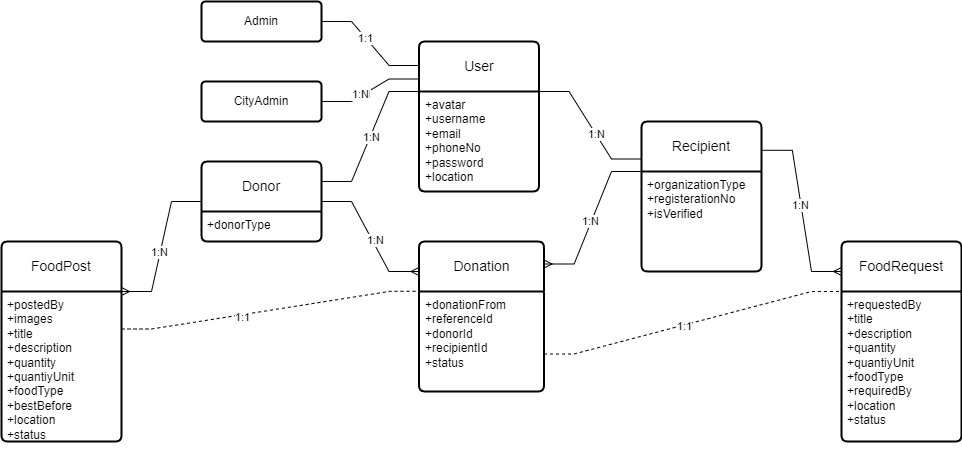

The diagram above was exported from draw.io. Its source (the exported page's mxGraphModel, read from the mxfile embedded in the PNG):
<mxGraphModel dx="1658" dy="468" grid="1" gridSize="10" guides="1" tooltips="1" connect="1" arrows="1" fold="1" page="1" pageScale="1" pageWidth="850" pageHeight="1100" math="0" shadow="0">
  <root>
    <mxCell id="0" />
    <mxCell id="1" parent="0" />
    <mxCell id="Hcd1yzImc3RPiI78sjno-1" value="User" style="swimlane;childLayout=stackLayout;horizontal=1;startSize=50;horizontalStack=0;rounded=1;fontSize=14;fontStyle=0;strokeWidth=2;resizeParent=0;resizeLast=1;shadow=0;dashed=0;align=center;arcSize=4;whiteSpace=wrap;html=1;" parent="1" vertex="1">
      <mxGeometry x="-62.5" y="80" width="120" height="150" as="geometry" />
    </mxCell>
    <mxCell id="Hcd1yzImc3RPiI78sjno-2" value="+avatar&lt;br&gt;+username&lt;br&gt;+email&lt;div&gt;+phoneNo&lt;/div&gt;&lt;div&gt;+password&lt;/div&gt;&lt;div&gt;+location&lt;/div&gt;" style="align=left;strokeColor=none;fillColor=none;spacingLeft=4;fontSize=12;verticalAlign=top;resizable=0;rotatable=0;part=1;html=1;" parent="Hcd1yzImc3RPiI78sjno-1" vertex="1">
      <mxGeometry y="50" width="120" height="100" as="geometry" />
    </mxCell>
    <mxCell id="Hcd1yzImc3RPiI78sjno-3" style="edgeStyle=orthogonalEdgeStyle;rounded=0;orthogonalLoop=1;jettySize=auto;html=1;exitX=0.5;exitY=1;exitDx=0;exitDy=0;entryX=0.5;entryY=1;entryDx=0;entryDy=0;" parent="Hcd1yzImc3RPiI78sjno-1" source="Hcd1yzImc3RPiI78sjno-1" target="Hcd1yzImc3RPiI78sjno-2" edge="1">
      <mxGeometry relative="1" as="geometry" />
    </mxCell>
    <mxCell id="Hcd1yzImc3RPiI78sjno-8" value="Donor" style="swimlane;childLayout=stackLayout;horizontal=1;startSize=50;horizontalStack=0;rounded=1;fontSize=14;fontStyle=0;strokeWidth=2;resizeParent=0;resizeLast=1;shadow=0;dashed=0;align=center;arcSize=4;whiteSpace=wrap;html=1;" parent="1" vertex="1">
      <mxGeometry x="-280" y="200" width="120" height="80" as="geometry">
        <mxRectangle x="240" y="280" width="80" height="50" as="alternateBounds" />
      </mxGeometry>
    </mxCell>
    <mxCell id="Hcd1yzImc3RPiI78sjno-9" value="+donorType" style="align=left;strokeColor=none;fillColor=none;spacingLeft=4;fontSize=12;verticalAlign=top;resizable=0;rotatable=0;part=1;html=1;" parent="Hcd1yzImc3RPiI78sjno-8" vertex="1">
      <mxGeometry y="50" width="120" height="30" as="geometry" />
    </mxCell>
    <mxCell id="Hcd1yzImc3RPiI78sjno-10" style="edgeStyle=orthogonalEdgeStyle;rounded=0;orthogonalLoop=1;jettySize=auto;html=1;exitX=0.5;exitY=1;exitDx=0;exitDy=0;entryX=0.5;entryY=1;entryDx=0;entryDy=0;" parent="Hcd1yzImc3RPiI78sjno-8" source="Hcd1yzImc3RPiI78sjno-8" target="Hcd1yzImc3RPiI78sjno-9" edge="1">
      <mxGeometry relative="1" as="geometry" />
    </mxCell>
    <mxCell id="Hcd1yzImc3RPiI78sjno-24" value="Recipient" style="swimlane;childLayout=stackLayout;horizontal=1;startSize=50;horizontalStack=0;rounded=1;fontSize=14;fontStyle=0;strokeWidth=2;resizeParent=0;resizeLast=1;shadow=0;dashed=0;align=center;arcSize=4;whiteSpace=wrap;html=1;" parent="1" vertex="1">
      <mxGeometry x="160" y="160" width="120" height="150" as="geometry" />
    </mxCell>
    <mxCell id="Hcd1yzImc3RPiI78sjno-25" value="+organizationType&lt;br&gt;+registerationNo&lt;br&gt;+isVerified" style="align=left;strokeColor=none;fillColor=none;spacingLeft=4;fontSize=12;verticalAlign=top;resizable=0;rotatable=0;part=1;html=1;" parent="Hcd1yzImc3RPiI78sjno-24" vertex="1">
      <mxGeometry y="50" width="120" height="100" as="geometry" />
    </mxCell>
    <mxCell id="Hcd1yzImc3RPiI78sjno-26" style="edgeStyle=orthogonalEdgeStyle;rounded=0;orthogonalLoop=1;jettySize=auto;html=1;exitX=0.5;exitY=1;exitDx=0;exitDy=0;entryX=0.5;entryY=1;entryDx=0;entryDy=0;" parent="Hcd1yzImc3RPiI78sjno-24" source="Hcd1yzImc3RPiI78sjno-24" target="Hcd1yzImc3RPiI78sjno-25" edge="1">
      <mxGeometry relative="1" as="geometry" />
    </mxCell>
    <mxCell id="Hcd1yzImc3RPiI78sjno-27" value="Admin" style="rounded=1;arcSize=10;whiteSpace=wrap;html=1;align=center;strokeWidth=2;" parent="1" vertex="1">
      <mxGeometry x="-280" y="40" width="120" height="40" as="geometry" />
    </mxCell>
    <mxCell id="Hcd1yzImc3RPiI78sjno-28" value="CityAdmin" style="rounded=1;arcSize=10;whiteSpace=wrap;html=1;align=center;strokeWidth=2;" parent="1" vertex="1">
      <mxGeometry x="-280" y="120" width="120" height="40" as="geometry" />
    </mxCell>
    <mxCell id="Hcd1yzImc3RPiI78sjno-33" value="FoodPost" style="swimlane;childLayout=stackLayout;horizontal=1;startSize=50;horizontalStack=0;rounded=1;fontSize=14;fontStyle=0;strokeWidth=2;resizeParent=0;resizeLast=1;shadow=0;dashed=0;align=center;arcSize=4;whiteSpace=wrap;html=1;" parent="1" vertex="1">
      <mxGeometry x="-480" y="280" width="120" height="200" as="geometry" />
    </mxCell>
    <mxCell id="Hcd1yzImc3RPiI78sjno-34" value="+postedBy&lt;br&gt;+images&lt;br&gt;+title&lt;div&gt;+description&lt;/div&gt;&lt;div&gt;+quantity&lt;/div&gt;&lt;div&gt;+quantiyUnit&lt;/div&gt;&lt;div&gt;+foodType&lt;/div&gt;&lt;div&gt;+bestBefore&lt;/div&gt;&lt;div&gt;+location&lt;/div&gt;&lt;div&gt;+status&lt;/div&gt;" style="align=left;strokeColor=none;fillColor=none;spacingLeft=4;fontSize=12;verticalAlign=top;resizable=0;rotatable=0;part=1;html=1;" parent="Hcd1yzImc3RPiI78sjno-33" vertex="1">
      <mxGeometry y="50" width="120" height="150" as="geometry" />
    </mxCell>
    <mxCell id="Hcd1yzImc3RPiI78sjno-35" style="edgeStyle=orthogonalEdgeStyle;rounded=0;orthogonalLoop=1;jettySize=auto;html=1;exitX=0.5;exitY=1;exitDx=0;exitDy=0;entryX=0.5;entryY=1;entryDx=0;entryDy=0;" parent="Hcd1yzImc3RPiI78sjno-33" source="Hcd1yzImc3RPiI78sjno-33" target="Hcd1yzImc3RPiI78sjno-34" edge="1">
      <mxGeometry relative="1" as="geometry" />
    </mxCell>
    <mxCell id="Hcd1yzImc3RPiI78sjno-39" value="FoodRequest" style="swimlane;childLayout=stackLayout;horizontal=1;startSize=50;horizontalStack=0;rounded=1;fontSize=14;fontStyle=0;strokeWidth=2;resizeParent=0;resizeLast=1;shadow=0;dashed=0;align=center;arcSize=4;whiteSpace=wrap;html=1;" parent="1" vertex="1">
      <mxGeometry x="360" y="280" width="120" height="200" as="geometry" />
    </mxCell>
    <mxCell id="Hcd1yzImc3RPiI78sjno-40" value="+requestedBy&lt;br&gt;+title&lt;div&gt;+description&lt;/div&gt;&lt;div&gt;+quantity&lt;/div&gt;&lt;div&gt;+quantiyUnit&lt;/div&gt;&lt;div&gt;+foodType&lt;/div&gt;&lt;div&gt;+requiredBy&lt;/div&gt;&lt;div&gt;+location&lt;/div&gt;&lt;div&gt;+status&lt;/div&gt;" style="align=left;strokeColor=none;fillColor=none;spacingLeft=4;fontSize=12;verticalAlign=top;resizable=0;rotatable=0;part=1;html=1;" parent="Hcd1yzImc3RPiI78sjno-39" vertex="1">
      <mxGeometry y="50" width="120" height="150" as="geometry" />
    </mxCell>
    <mxCell id="Hcd1yzImc3RPiI78sjno-41" style="edgeStyle=orthogonalEdgeStyle;rounded=0;orthogonalLoop=1;jettySize=auto;html=1;exitX=0.5;exitY=1;exitDx=0;exitDy=0;entryX=0.5;entryY=1;entryDx=0;entryDy=0;" parent="Hcd1yzImc3RPiI78sjno-39" source="Hcd1yzImc3RPiI78sjno-39" target="Hcd1yzImc3RPiI78sjno-40" edge="1">
      <mxGeometry relative="1" as="geometry" />
    </mxCell>
    <mxCell id="Hcd1yzImc3RPiI78sjno-42" value="Donation" style="swimlane;childLayout=stackLayout;horizontal=1;startSize=50;horizontalStack=0;rounded=1;fontSize=14;fontStyle=0;strokeWidth=2;resizeParent=0;resizeLast=1;shadow=0;dashed=0;align=center;arcSize=4;whiteSpace=wrap;html=1;" parent="1" vertex="1">
      <mxGeometry x="-62.5" y="280" width="125" height="150" as="geometry" />
    </mxCell>
    <mxCell id="Hcd1yzImc3RPiI78sjno-43" value="+donationFrom&lt;br&gt;+referenceId&lt;br&gt;+donorId&lt;div&gt;+recipientId&lt;/div&gt;&lt;div&gt;+status&lt;/div&gt;" style="align=left;strokeColor=none;fillColor=none;spacingLeft=4;fontSize=12;verticalAlign=top;resizable=0;rotatable=0;part=1;html=1;" parent="Hcd1yzImc3RPiI78sjno-42" vertex="1">
      <mxGeometry y="50" width="125" height="100" as="geometry" />
    </mxCell>
    <mxCell id="Hcd1yzImc3RPiI78sjno-44" style="edgeStyle=orthogonalEdgeStyle;rounded=0;orthogonalLoop=1;jettySize=auto;html=1;exitX=0.5;exitY=1;exitDx=0;exitDy=0;entryX=0.5;entryY=1;entryDx=0;entryDy=0;" parent="Hcd1yzImc3RPiI78sjno-42" source="Hcd1yzImc3RPiI78sjno-42" target="Hcd1yzImc3RPiI78sjno-43" edge="1">
      <mxGeometry relative="1" as="geometry" />
    </mxCell>
    <mxCell id="Hcd1yzImc3RPiI78sjno-58" value="" style="edgeStyle=entityRelationEdgeStyle;fontSize=12;html=1;endArrow=none;startArrow=ERmany;rounded=0;entryX=0;entryY=0.5;entryDx=0;entryDy=0;exitX=1;exitY=0.25;exitDx=0;exitDy=0;endFill=0;" parent="1" source="Hcd1yzImc3RPiI78sjno-33" target="Hcd1yzImc3RPiI78sjno-8" edge="1">
      <mxGeometry width="100" height="100" relative="1" as="geometry">
        <mxPoint x="-350" y="460" as="sourcePoint" />
        <mxPoint x="230" y="320" as="targetPoint" />
      </mxGeometry>
    </mxCell>
    <mxCell id="tqfA9PDYuxrXDfkT8egv-3" value="1:N" style="edgeLabel;html=1;align=center;verticalAlign=middle;resizable=0;points=[];" vertex="1" connectable="0" parent="Hcd1yzImc3RPiI78sjno-58">
      <mxGeometry x="-0.0787" y="1" relative="1" as="geometry">
        <mxPoint as="offset" />
      </mxGeometry>
    </mxCell>
    <mxCell id="Hcd1yzImc3RPiI78sjno-59" value="" style="edgeStyle=entityRelationEdgeStyle;fontSize=12;html=1;endArrow=ERmany;startArrow=none;rounded=0;exitX=1.007;exitY=0.192;exitDx=0;exitDy=0;exitPerimeter=0;entryX=0;entryY=0.15;entryDx=0;entryDy=0;entryPerimeter=0;startFill=0;" parent="1" source="Hcd1yzImc3RPiI78sjno-24" target="Hcd1yzImc3RPiI78sjno-39" edge="1">
      <mxGeometry width="100" height="100" relative="1" as="geometry">
        <mxPoint x="610" y="310" as="sourcePoint" />
        <mxPoint x="710" y="210" as="targetPoint" />
      </mxGeometry>
    </mxCell>
    <mxCell id="tqfA9PDYuxrXDfkT8egv-6" value="1:N" style="edgeLabel;html=1;align=center;verticalAlign=middle;resizable=0;points=[];" vertex="1" connectable="0" parent="Hcd1yzImc3RPiI78sjno-59">
      <mxGeometry x="-0.0658" y="-1" relative="1" as="geometry">
        <mxPoint as="offset" />
      </mxGeometry>
    </mxCell>
    <mxCell id="Hcd1yzImc3RPiI78sjno-60" value="" style="edgeStyle=entityRelationEdgeStyle;fontSize=12;html=1;endArrow=ERmany;startArrow=none;rounded=0;entryX=0;entryY=0.2;entryDx=0;entryDy=0;entryPerimeter=0;exitX=1;exitY=0.5;exitDx=0;exitDy=0;endFill=0;startFill=0;" parent="1" source="Hcd1yzImc3RPiI78sjno-8" target="Hcd1yzImc3RPiI78sjno-42" edge="1">
      <mxGeometry width="100" height="100" relative="1" as="geometry">
        <mxPoint x="290" y="290.00000000000006" as="sourcePoint" />
        <mxPoint x="292.5" y="460" as="targetPoint" />
        <Array as="points">
          <mxPoint x="310" y="400" />
        </Array>
      </mxGeometry>
    </mxCell>
    <mxCell id="tqfA9PDYuxrXDfkT8egv-4" value="1:N" style="edgeLabel;html=1;align=center;verticalAlign=middle;resizable=0;points=[];" vertex="1" connectable="0" parent="Hcd1yzImc3RPiI78sjno-60">
      <mxGeometry x="0.0784" y="3" relative="1" as="geometry">
        <mxPoint as="offset" />
      </mxGeometry>
    </mxCell>
    <mxCell id="Hcd1yzImc3RPiI78sjno-61" value="" style="edgeStyle=entityRelationEdgeStyle;fontSize=12;html=1;endArrow=none;startArrow=ERmany;rounded=0;entryX=0;entryY=0;entryDx=0;entryDy=0;exitX=1.001;exitY=0.15;exitDx=0;exitDy=0;exitPerimeter=0;endFill=0;" parent="1" source="Hcd1yzImc3RPiI78sjno-42" target="Hcd1yzImc3RPiI78sjno-25" edge="1">
      <mxGeometry width="100" height="100" relative="1" as="geometry">
        <mxPoint x="410" y="410" as="sourcePoint" />
        <mxPoint x="510" y="310" as="targetPoint" />
      </mxGeometry>
    </mxCell>
    <mxCell id="tqfA9PDYuxrXDfkT8egv-5" value="1:N" style="edgeLabel;html=1;align=center;verticalAlign=middle;resizable=0;points=[];" vertex="1" connectable="0" parent="Hcd1yzImc3RPiI78sjno-61">
      <mxGeometry x="-0.0516" y="1" relative="1" as="geometry">
        <mxPoint as="offset" />
      </mxGeometry>
    </mxCell>
    <mxCell id="Hcd1yzImc3RPiI78sjno-68" value="" style="edgeStyle=entityRelationEdgeStyle;fontSize=12;html=1;endArrow=none;startArrow=none;rounded=0;entryX=0;entryY=0.25;entryDx=0;entryDy=0;exitX=1;exitY=0.5;exitDx=0;exitDy=0;startFill=0;endFill=0;" parent="1" source="Hcd1yzImc3RPiI78sjno-28" target="Hcd1yzImc3RPiI78sjno-1" edge="1">
      <mxGeometry width="100" height="100" relative="1" as="geometry">
        <mxPoint x="-240" y="300" as="sourcePoint" />
        <mxPoint x="-140" y="200" as="targetPoint" />
      </mxGeometry>
    </mxCell>
    <mxCell id="tqfA9PDYuxrXDfkT8egv-8" value="N:1" style="edgeLabel;html=1;align=center;verticalAlign=middle;resizable=0;points=[];" vertex="1" connectable="0" parent="Hcd1yzImc3RPiI78sjno-68">
      <mxGeometry x="-0.1729" y="1" relative="1" as="geometry">
        <mxPoint as="offset" />
      </mxGeometry>
    </mxCell>
    <mxCell id="tqfA9PDYuxrXDfkT8egv-11" value="1:N" style="edgeLabel;html=1;align=center;verticalAlign=middle;resizable=0;points=[];" vertex="1" connectable="0" parent="Hcd1yzImc3RPiI78sjno-68">
      <mxGeometry x="-0.206" y="2" relative="1" as="geometry">
        <mxPoint as="offset" />
      </mxGeometry>
    </mxCell>
    <mxCell id="Hcd1yzImc3RPiI78sjno-69" value="" style="edgeStyle=entityRelationEdgeStyle;fontSize=12;html=1;endArrow=none;startArrow=none;rounded=0;exitX=1;exitY=0.5;exitDx=0;exitDy=0;entryX=0.001;entryY=0.16;entryDx=0;entryDy=0;entryPerimeter=0;startFill=0;endFill=0;" parent="1" source="Hcd1yzImc3RPiI78sjno-27" target="Hcd1yzImc3RPiI78sjno-1" edge="1">
      <mxGeometry width="100" height="100" relative="1" as="geometry">
        <mxPoint x="-200" y="240" as="sourcePoint" />
        <mxPoint x="-100" y="140" as="targetPoint" />
      </mxGeometry>
    </mxCell>
    <mxCell id="tqfA9PDYuxrXDfkT8egv-7" value="1:1" style="edgeLabel;html=1;align=center;verticalAlign=middle;resizable=0;points=[];" vertex="1" connectable="0" parent="Hcd1yzImc3RPiI78sjno-69">
      <mxGeometry x="-0.1271" relative="1" as="geometry">
        <mxPoint y="1" as="offset" />
      </mxGeometry>
    </mxCell>
    <mxCell id="Hcd1yzImc3RPiI78sjno-70" value="" style="edgeStyle=entityRelationEdgeStyle;fontSize=12;html=1;endArrow=none;startArrow=none;rounded=0;entryX=0;entryY=0;entryDx=0;entryDy=0;exitX=1;exitY=0.25;exitDx=0;exitDy=0;startFill=0;endFill=0;" parent="1" source="Hcd1yzImc3RPiI78sjno-8" target="Hcd1yzImc3RPiI78sjno-2" edge="1">
      <mxGeometry width="100" height="100" relative="1" as="geometry">
        <mxPoint x="-158" y="380" as="sourcePoint" />
        <mxPoint x="-110" y="210" as="targetPoint" />
      </mxGeometry>
    </mxCell>
    <mxCell id="tqfA9PDYuxrXDfkT8egv-9" value="1:N" style="edgeLabel;html=1;align=center;verticalAlign=middle;resizable=0;points=[];" vertex="1" connectable="0" parent="Hcd1yzImc3RPiI78sjno-70">
      <mxGeometry x="-0.0029" y="-1" relative="1" as="geometry">
        <mxPoint as="offset" />
      </mxGeometry>
    </mxCell>
    <mxCell id="Hcd1yzImc3RPiI78sjno-71" value="" style="edgeStyle=entityRelationEdgeStyle;fontSize=12;html=1;endArrow=none;startArrow=none;rounded=0;entryX=0;entryY=0.25;entryDx=0;entryDy=0;exitX=1;exitY=0;exitDx=0;exitDy=0;startFill=0;endFill=0;" parent="1" source="Hcd1yzImc3RPiI78sjno-2" target="Hcd1yzImc3RPiI78sjno-24" edge="1">
      <mxGeometry width="100" height="100" relative="1" as="geometry">
        <mxPoint x="80" y="140" as="sourcePoint" />
        <mxPoint x="140" y="380" as="targetPoint" />
      </mxGeometry>
    </mxCell>
    <mxCell id="tqfA9PDYuxrXDfkT8egv-10" value="1:N" style="edgeLabel;html=1;align=center;verticalAlign=middle;resizable=0;points=[];" vertex="1" connectable="0" parent="Hcd1yzImc3RPiI78sjno-71">
      <mxGeometry x="0.1518" relative="1" as="geometry">
        <mxPoint as="offset" />
      </mxGeometry>
    </mxCell>
    <mxCell id="Hcd1yzImc3RPiI78sjno-72" value="" style="edgeStyle=entityRelationEdgeStyle;fontSize=12;html=1;endArrow=none;startArrow=none;rounded=0;exitX=1;exitY=0.25;exitDx=0;exitDy=0;entryX=0.009;entryY=0.332;entryDx=0;entryDy=0;entryPerimeter=0;dashed=1;startFill=0;endFill=0;" parent="1" source="Hcd1yzImc3RPiI78sjno-34" target="Hcd1yzImc3RPiI78sjno-42" edge="1">
      <mxGeometry width="100" height="100" relative="1" as="geometry">
        <mxPoint x="-280" y="450" as="sourcePoint" />
        <mxPoint x="-180" y="350" as="targetPoint" />
      </mxGeometry>
    </mxCell>
    <mxCell id="tqfA9PDYuxrXDfkT8egv-1" value="1:1" style="edgeLabel;html=1;align=center;verticalAlign=middle;resizable=0;points=[];" vertex="1" connectable="0" parent="Hcd1yzImc3RPiI78sjno-72">
      <mxGeometry x="-0.1969" y="-2" relative="1" as="geometry">
        <mxPoint as="offset" />
      </mxGeometry>
    </mxCell>
    <mxCell id="Hcd1yzImc3RPiI78sjno-73" value="" style="edgeStyle=entityRelationEdgeStyle;fontSize=12;html=1;endArrow=none;startArrow=none;rounded=0;entryX=0;entryY=0;entryDx=0;entryDy=0;exitX=1;exitY=0.75;exitDx=0;exitDy=0;dashed=1;startFill=0;endFill=0;" parent="1" source="Hcd1yzImc3RPiI78sjno-42" target="Hcd1yzImc3RPiI78sjno-40" edge="1">
      <mxGeometry width="100" height="100" relative="1" as="geometry">
        <mxPoint x="200" y="430" as="sourcePoint" />
        <mxPoint x="300" y="330" as="targetPoint" />
      </mxGeometry>
    </mxCell>
    <mxCell id="tqfA9PDYuxrXDfkT8egv-2" value="1:1" style="edgeLabel;html=1;align=center;verticalAlign=middle;resizable=0;points=[];" vertex="1" connectable="0" parent="Hcd1yzImc3RPiI78sjno-73">
      <mxGeometry x="-0.0667" y="-1" relative="1" as="geometry">
        <mxPoint as="offset" />
      </mxGeometry>
    </mxCell>
  </root>
</mxGraphModel>